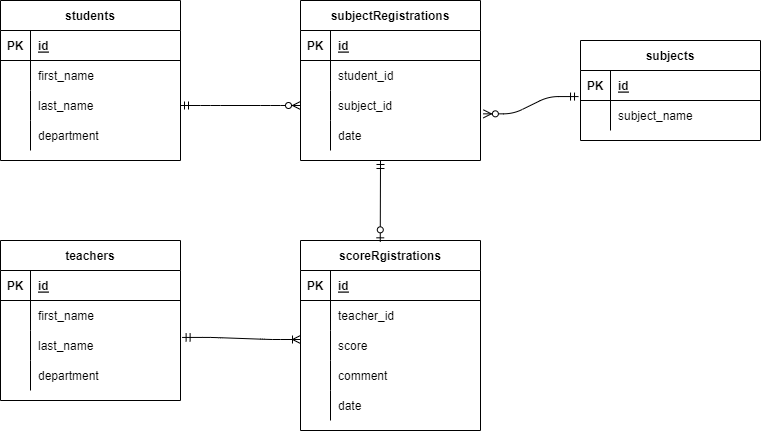

The diagram above was exported from draw.io. Its source (the exported page's mxGraphModel, read from the mxfile embedded in the PNG):
<mxGraphModel dx="233" dy="501" grid="1" gridSize="10" guides="1" tooltips="1" connect="1" arrows="1" fold="1" page="1" pageScale="1" pageWidth="827" pageHeight="1169" math="0" shadow="0">
  <root>
    <mxCell id="0" />
    <mxCell id="1" parent="0" />
    <mxCell id="34" value="students" style="shape=table;startSize=30;container=1;collapsible=1;childLayout=tableLayout;fixedRows=1;rowLines=0;fontStyle=1;align=center;resizeLast=1;" parent="1" vertex="1">
      <mxGeometry x="40" y="40" width="180" height="160" as="geometry" />
    </mxCell>
    <mxCell id="35" value="" style="shape=partialRectangle;collapsible=0;dropTarget=0;pointerEvents=0;fillColor=none;top=0;left=0;bottom=1;right=0;points=[[0,0.5],[1,0.5]];portConstraint=eastwest;" parent="34" vertex="1">
      <mxGeometry y="30" width="180" height="30" as="geometry" />
    </mxCell>
    <mxCell id="36" value="PK" style="shape=partialRectangle;connectable=0;fillColor=none;top=0;left=0;bottom=0;right=0;fontStyle=1;overflow=hidden;" parent="35" vertex="1">
      <mxGeometry width="30" height="30" as="geometry">
        <mxRectangle width="30" height="30" as="alternateBounds" />
      </mxGeometry>
    </mxCell>
    <mxCell id="37" value="id" style="shape=partialRectangle;connectable=0;fillColor=none;top=0;left=0;bottom=0;right=0;align=left;spacingLeft=6;fontStyle=5;overflow=hidden;" parent="35" vertex="1">
      <mxGeometry x="30" width="150" height="30" as="geometry">
        <mxRectangle width="150" height="30" as="alternateBounds" />
      </mxGeometry>
    </mxCell>
    <mxCell id="38" value="" style="shape=partialRectangle;collapsible=0;dropTarget=0;pointerEvents=0;fillColor=none;top=0;left=0;bottom=0;right=0;points=[[0,0.5],[1,0.5]];portConstraint=eastwest;" parent="34" vertex="1">
      <mxGeometry y="60" width="180" height="30" as="geometry" />
    </mxCell>
    <mxCell id="39" value="" style="shape=partialRectangle;connectable=0;fillColor=none;top=0;left=0;bottom=0;right=0;editable=1;overflow=hidden;" parent="38" vertex="1">
      <mxGeometry width="30" height="30" as="geometry">
        <mxRectangle width="30" height="30" as="alternateBounds" />
      </mxGeometry>
    </mxCell>
    <mxCell id="40" value="first_name" style="shape=partialRectangle;connectable=0;fillColor=none;top=0;left=0;bottom=0;right=0;align=left;spacingLeft=6;overflow=hidden;" parent="38" vertex="1">
      <mxGeometry x="30" width="150" height="30" as="geometry">
        <mxRectangle width="150" height="30" as="alternateBounds" />
      </mxGeometry>
    </mxCell>
    <mxCell id="41" value="" style="shape=partialRectangle;collapsible=0;dropTarget=0;pointerEvents=0;fillColor=none;top=0;left=0;bottom=0;right=0;points=[[0,0.5],[1,0.5]];portConstraint=eastwest;" parent="34" vertex="1">
      <mxGeometry y="90" width="180" height="30" as="geometry" />
    </mxCell>
    <mxCell id="42" value="" style="shape=partialRectangle;connectable=0;fillColor=none;top=0;left=0;bottom=0;right=0;editable=1;overflow=hidden;" parent="41" vertex="1">
      <mxGeometry width="30" height="30" as="geometry">
        <mxRectangle width="30" height="30" as="alternateBounds" />
      </mxGeometry>
    </mxCell>
    <mxCell id="43" value="last_name" style="shape=partialRectangle;connectable=0;fillColor=none;top=0;left=0;bottom=0;right=0;align=left;spacingLeft=6;overflow=hidden;" parent="41" vertex="1">
      <mxGeometry x="30" width="150" height="30" as="geometry">
        <mxRectangle width="150" height="30" as="alternateBounds" />
      </mxGeometry>
    </mxCell>
    <mxCell id="44" value="" style="shape=partialRectangle;collapsible=0;dropTarget=0;pointerEvents=0;fillColor=none;top=0;left=0;bottom=0;right=0;points=[[0,0.5],[1,0.5]];portConstraint=eastwest;" parent="34" vertex="1">
      <mxGeometry y="120" width="180" height="30" as="geometry" />
    </mxCell>
    <mxCell id="45" value="" style="shape=partialRectangle;connectable=0;fillColor=none;top=0;left=0;bottom=0;right=0;editable=1;overflow=hidden;" parent="44" vertex="1">
      <mxGeometry width="30" height="30" as="geometry">
        <mxRectangle width="30" height="30" as="alternateBounds" />
      </mxGeometry>
    </mxCell>
    <mxCell id="46" value="department" style="shape=partialRectangle;connectable=0;fillColor=none;top=0;left=0;bottom=0;right=0;align=left;spacingLeft=6;overflow=hidden;" parent="44" vertex="1">
      <mxGeometry x="30" width="150" height="30" as="geometry">
        <mxRectangle width="150" height="30" as="alternateBounds" />
      </mxGeometry>
    </mxCell>
    <mxCell id="47" value="subjects" style="shape=table;startSize=30;container=1;collapsible=1;childLayout=tableLayout;fixedRows=1;rowLines=0;fontStyle=1;align=center;resizeLast=1;" parent="1" vertex="1">
      <mxGeometry x="620" y="80" width="180" height="100" as="geometry" />
    </mxCell>
    <mxCell id="48" value="" style="shape=partialRectangle;collapsible=0;dropTarget=0;pointerEvents=0;fillColor=none;top=0;left=0;bottom=1;right=0;points=[[0,0.5],[1,0.5]];portConstraint=eastwest;" parent="47" vertex="1">
      <mxGeometry y="30" width="180" height="30" as="geometry" />
    </mxCell>
    <mxCell id="49" value="PK" style="shape=partialRectangle;connectable=0;fillColor=none;top=0;left=0;bottom=0;right=0;fontStyle=1;overflow=hidden;" parent="48" vertex="1">
      <mxGeometry width="30" height="30" as="geometry">
        <mxRectangle width="30" height="30" as="alternateBounds" />
      </mxGeometry>
    </mxCell>
    <mxCell id="50" value="id" style="shape=partialRectangle;connectable=0;fillColor=none;top=0;left=0;bottom=0;right=0;align=left;spacingLeft=6;fontStyle=5;overflow=hidden;" parent="48" vertex="1">
      <mxGeometry x="30" width="150" height="30" as="geometry">
        <mxRectangle width="150" height="30" as="alternateBounds" />
      </mxGeometry>
    </mxCell>
    <mxCell id="51" value="" style="shape=partialRectangle;collapsible=0;dropTarget=0;pointerEvents=0;fillColor=none;top=0;left=0;bottom=0;right=0;points=[[0,0.5],[1,0.5]];portConstraint=eastwest;" parent="47" vertex="1">
      <mxGeometry y="60" width="180" height="30" as="geometry" />
    </mxCell>
    <mxCell id="52" value="" style="shape=partialRectangle;connectable=0;fillColor=none;top=0;left=0;bottom=0;right=0;editable=1;overflow=hidden;" parent="51" vertex="1">
      <mxGeometry width="30" height="30" as="geometry">
        <mxRectangle width="30" height="30" as="alternateBounds" />
      </mxGeometry>
    </mxCell>
    <mxCell id="53" value="subject_name" style="shape=partialRectangle;connectable=0;fillColor=none;top=0;left=0;bottom=0;right=0;align=left;spacingLeft=6;overflow=hidden;" parent="51" vertex="1">
      <mxGeometry x="30" width="150" height="30" as="geometry">
        <mxRectangle width="150" height="30" as="alternateBounds" />
      </mxGeometry>
    </mxCell>
    <mxCell id="65" value="teachers" style="shape=table;startSize=30;container=1;collapsible=1;childLayout=tableLayout;fixedRows=1;rowLines=0;fontStyle=1;align=center;resizeLast=1;" parent="1" vertex="1">
      <mxGeometry x="40" y="280" width="180" height="160" as="geometry" />
    </mxCell>
    <mxCell id="66" value="" style="shape=partialRectangle;collapsible=0;dropTarget=0;pointerEvents=0;fillColor=none;top=0;left=0;bottom=1;right=0;points=[[0,0.5],[1,0.5]];portConstraint=eastwest;" parent="65" vertex="1">
      <mxGeometry y="30" width="180" height="30" as="geometry" />
    </mxCell>
    <mxCell id="67" value="PK" style="shape=partialRectangle;connectable=0;fillColor=none;top=0;left=0;bottom=0;right=0;fontStyle=1;overflow=hidden;" parent="66" vertex="1">
      <mxGeometry width="30" height="30" as="geometry">
        <mxRectangle width="30" height="30" as="alternateBounds" />
      </mxGeometry>
    </mxCell>
    <mxCell id="68" value="id" style="shape=partialRectangle;connectable=0;fillColor=none;top=0;left=0;bottom=0;right=0;align=left;spacingLeft=6;fontStyle=5;overflow=hidden;" parent="66" vertex="1">
      <mxGeometry x="30" width="150" height="30" as="geometry">
        <mxRectangle width="150" height="30" as="alternateBounds" />
      </mxGeometry>
    </mxCell>
    <mxCell id="69" value="" style="shape=partialRectangle;collapsible=0;dropTarget=0;pointerEvents=0;fillColor=none;top=0;left=0;bottom=0;right=0;points=[[0,0.5],[1,0.5]];portConstraint=eastwest;" parent="65" vertex="1">
      <mxGeometry y="60" width="180" height="30" as="geometry" />
    </mxCell>
    <mxCell id="70" value="" style="shape=partialRectangle;connectable=0;fillColor=none;top=0;left=0;bottom=0;right=0;editable=1;overflow=hidden;" parent="69" vertex="1">
      <mxGeometry width="30" height="30" as="geometry">
        <mxRectangle width="30" height="30" as="alternateBounds" />
      </mxGeometry>
    </mxCell>
    <mxCell id="71" value="first_name" style="shape=partialRectangle;connectable=0;fillColor=none;top=0;left=0;bottom=0;right=0;align=left;spacingLeft=6;overflow=hidden;" parent="69" vertex="1">
      <mxGeometry x="30" width="150" height="30" as="geometry">
        <mxRectangle width="150" height="30" as="alternateBounds" />
      </mxGeometry>
    </mxCell>
    <mxCell id="72" value="" style="shape=partialRectangle;collapsible=0;dropTarget=0;pointerEvents=0;fillColor=none;top=0;left=0;bottom=0;right=0;points=[[0,0.5],[1,0.5]];portConstraint=eastwest;" parent="65" vertex="1">
      <mxGeometry y="90" width="180" height="30" as="geometry" />
    </mxCell>
    <mxCell id="73" value="" style="shape=partialRectangle;connectable=0;fillColor=none;top=0;left=0;bottom=0;right=0;editable=1;overflow=hidden;" parent="72" vertex="1">
      <mxGeometry width="30" height="30" as="geometry">
        <mxRectangle width="30" height="30" as="alternateBounds" />
      </mxGeometry>
    </mxCell>
    <mxCell id="74" value="last_name" style="shape=partialRectangle;connectable=0;fillColor=none;top=0;left=0;bottom=0;right=0;align=left;spacingLeft=6;overflow=hidden;" parent="72" vertex="1">
      <mxGeometry x="30" width="150" height="30" as="geometry">
        <mxRectangle width="150" height="30" as="alternateBounds" />
      </mxGeometry>
    </mxCell>
    <mxCell id="75" value="" style="shape=partialRectangle;collapsible=0;dropTarget=0;pointerEvents=0;fillColor=none;top=0;left=0;bottom=0;right=0;points=[[0,0.5],[1,0.5]];portConstraint=eastwest;" parent="65" vertex="1">
      <mxGeometry y="120" width="180" height="30" as="geometry" />
    </mxCell>
    <mxCell id="76" value="" style="shape=partialRectangle;connectable=0;fillColor=none;top=0;left=0;bottom=0;right=0;editable=1;overflow=hidden;" parent="75" vertex="1">
      <mxGeometry width="30" height="30" as="geometry">
        <mxRectangle width="30" height="30" as="alternateBounds" />
      </mxGeometry>
    </mxCell>
    <mxCell id="77" value="department" style="shape=partialRectangle;connectable=0;fillColor=none;top=0;left=0;bottom=0;right=0;align=left;spacingLeft=6;overflow=hidden;" parent="75" vertex="1">
      <mxGeometry x="30" width="150" height="30" as="geometry">
        <mxRectangle width="150" height="30" as="alternateBounds" />
      </mxGeometry>
    </mxCell>
    <mxCell id="78" value="subjectRegistrations" style="shape=table;startSize=30;container=1;collapsible=1;childLayout=tableLayout;fixedRows=1;rowLines=0;fontStyle=1;align=center;resizeLast=1;" parent="1" vertex="1">
      <mxGeometry x="340" y="40" width="180" height="160" as="geometry" />
    </mxCell>
    <mxCell id="79" value="" style="shape=partialRectangle;collapsible=0;dropTarget=0;pointerEvents=0;fillColor=none;top=0;left=0;bottom=1;right=0;points=[[0,0.5],[1,0.5]];portConstraint=eastwest;" parent="78" vertex="1">
      <mxGeometry y="30" width="180" height="30" as="geometry" />
    </mxCell>
    <mxCell id="80" value="PK" style="shape=partialRectangle;connectable=0;fillColor=none;top=0;left=0;bottom=0;right=0;fontStyle=1;overflow=hidden;" parent="79" vertex="1">
      <mxGeometry width="30" height="30" as="geometry">
        <mxRectangle width="30" height="30" as="alternateBounds" />
      </mxGeometry>
    </mxCell>
    <mxCell id="81" value="id" style="shape=partialRectangle;connectable=0;fillColor=none;top=0;left=0;bottom=0;right=0;align=left;spacingLeft=6;fontStyle=5;overflow=hidden;" parent="79" vertex="1">
      <mxGeometry x="30" width="150" height="30" as="geometry">
        <mxRectangle width="150" height="30" as="alternateBounds" />
      </mxGeometry>
    </mxCell>
    <mxCell id="82" value="" style="shape=partialRectangle;collapsible=0;dropTarget=0;pointerEvents=0;fillColor=none;top=0;left=0;bottom=0;right=0;points=[[0,0.5],[1,0.5]];portConstraint=eastwest;" parent="78" vertex="1">
      <mxGeometry y="60" width="180" height="30" as="geometry" />
    </mxCell>
    <mxCell id="83" value="" style="shape=partialRectangle;connectable=0;fillColor=none;top=0;left=0;bottom=0;right=0;editable=1;overflow=hidden;" parent="82" vertex="1">
      <mxGeometry width="30" height="30" as="geometry">
        <mxRectangle width="30" height="30" as="alternateBounds" />
      </mxGeometry>
    </mxCell>
    <mxCell id="84" value="student_id" style="shape=partialRectangle;connectable=0;fillColor=none;top=0;left=0;bottom=0;right=0;align=left;spacingLeft=6;overflow=hidden;" parent="82" vertex="1">
      <mxGeometry x="30" width="150" height="30" as="geometry">
        <mxRectangle width="150" height="30" as="alternateBounds" />
      </mxGeometry>
    </mxCell>
    <mxCell id="85" value="" style="shape=partialRectangle;collapsible=0;dropTarget=0;pointerEvents=0;fillColor=none;top=0;left=0;bottom=0;right=0;points=[[0,0.5],[1,0.5]];portConstraint=eastwest;" parent="78" vertex="1">
      <mxGeometry y="90" width="180" height="30" as="geometry" />
    </mxCell>
    <mxCell id="86" value="" style="shape=partialRectangle;connectable=0;fillColor=none;top=0;left=0;bottom=0;right=0;editable=1;overflow=hidden;" parent="85" vertex="1">
      <mxGeometry width="30" height="30" as="geometry">
        <mxRectangle width="30" height="30" as="alternateBounds" />
      </mxGeometry>
    </mxCell>
    <mxCell id="87" value="subject_id" style="shape=partialRectangle;connectable=0;fillColor=none;top=0;left=0;bottom=0;right=0;align=left;spacingLeft=6;overflow=hidden;" parent="85" vertex="1">
      <mxGeometry x="30" width="150" height="30" as="geometry">
        <mxRectangle width="150" height="30" as="alternateBounds" />
      </mxGeometry>
    </mxCell>
    <mxCell id="101" value="" style="shape=partialRectangle;collapsible=0;dropTarget=0;pointerEvents=0;fillColor=none;top=0;left=0;bottom=0;right=0;points=[[0,0.5],[1,0.5]];portConstraint=eastwest;" parent="78" vertex="1">
      <mxGeometry y="120" width="180" height="30" as="geometry" />
    </mxCell>
    <mxCell id="102" value="" style="shape=partialRectangle;connectable=0;fillColor=none;top=0;left=0;bottom=0;right=0;editable=1;overflow=hidden;" parent="101" vertex="1">
      <mxGeometry width="30" height="30" as="geometry">
        <mxRectangle width="30" height="30" as="alternateBounds" />
      </mxGeometry>
    </mxCell>
    <mxCell id="103" value="date" style="shape=partialRectangle;connectable=0;fillColor=none;top=0;left=0;bottom=0;right=0;align=left;spacingLeft=6;overflow=hidden;" parent="101" vertex="1">
      <mxGeometry x="30" width="150" height="30" as="geometry">
        <mxRectangle width="150" height="30" as="alternateBounds" />
      </mxGeometry>
    </mxCell>
    <mxCell id="124" value="" style="edgeStyle=entityRelationEdgeStyle;fontSize=12;html=1;endArrow=ERzeroToMany;startArrow=ERmandOne;exitX=1;exitY=0.5;exitDx=0;exitDy=0;entryX=0;entryY=0.5;entryDx=0;entryDy=0;" parent="1" source="41" target="85" edge="1">
      <mxGeometry width="100" height="100" relative="1" as="geometry">
        <mxPoint x="390" y="50" as="sourcePoint" />
        <mxPoint x="490" y="-50" as="targetPoint" />
      </mxGeometry>
    </mxCell>
    <mxCell id="130" value="" style="edgeStyle=entityRelationEdgeStyle;fontSize=12;html=1;endArrow=ERzeroToMany;startArrow=ERmandOne;exitX=-0.011;exitY=-0.131;exitDx=0;exitDy=0;entryX=1.016;entryY=0.778;entryDx=0;entryDy=0;exitPerimeter=0;entryPerimeter=0;" parent="1" source="51" target="85" edge="1">
      <mxGeometry width="100" height="100" relative="1" as="geometry">
        <mxPoint x="230" y="155" as="sourcePoint" />
        <mxPoint x="350" y="155" as="targetPoint" />
      </mxGeometry>
    </mxCell>
    <mxCell id="131" value="" style="edgeStyle=entityRelationEdgeStyle;fontSize=12;html=1;endArrow=ERoneToMany;startArrow=ERmandOne;exitX=1.009;exitY=0.231;exitDx=0;exitDy=0;exitPerimeter=0;" parent="1" source="72" edge="1">
      <mxGeometry width="100" height="100" relative="1" as="geometry">
        <mxPoint x="700" y="320" as="sourcePoint" />
        <mxPoint x="340" y="379" as="targetPoint" />
      </mxGeometry>
    </mxCell>
    <mxCell id="132" value="scoreRgistrations" style="shape=table;startSize=30;container=1;collapsible=1;childLayout=tableLayout;fixedRows=1;rowLines=0;fontStyle=1;align=center;resizeLast=1;" vertex="1" parent="1">
      <mxGeometry x="340" y="280" width="180" height="190" as="geometry" />
    </mxCell>
    <mxCell id="133" value="" style="shape=partialRectangle;collapsible=0;dropTarget=0;pointerEvents=0;fillColor=none;top=0;left=0;bottom=1;right=0;points=[[0,0.5],[1,0.5]];portConstraint=eastwest;" vertex="1" parent="132">
      <mxGeometry y="30" width="180" height="30" as="geometry" />
    </mxCell>
    <mxCell id="134" value="PK" style="shape=partialRectangle;connectable=0;fillColor=none;top=0;left=0;bottom=0;right=0;fontStyle=1;overflow=hidden;" vertex="1" parent="133">
      <mxGeometry width="30" height="30" as="geometry">
        <mxRectangle width="30" height="30" as="alternateBounds" />
      </mxGeometry>
    </mxCell>
    <mxCell id="135" value="id" style="shape=partialRectangle;connectable=0;fillColor=none;top=0;left=0;bottom=0;right=0;align=left;spacingLeft=6;fontStyle=5;overflow=hidden;" vertex="1" parent="133">
      <mxGeometry x="30" width="150" height="30" as="geometry">
        <mxRectangle width="150" height="30" as="alternateBounds" />
      </mxGeometry>
    </mxCell>
    <mxCell id="148" value="" style="shape=partialRectangle;collapsible=0;dropTarget=0;pointerEvents=0;fillColor=none;top=0;left=0;bottom=0;right=0;points=[[0,0.5],[1,0.5]];portConstraint=eastwest;" vertex="1" parent="132">
      <mxGeometry y="60" width="180" height="30" as="geometry" />
    </mxCell>
    <mxCell id="149" value="" style="shape=partialRectangle;connectable=0;fillColor=none;top=0;left=0;bottom=0;right=0;editable=1;overflow=hidden;" vertex="1" parent="148">
      <mxGeometry width="30" height="30" as="geometry">
        <mxRectangle width="30" height="30" as="alternateBounds" />
      </mxGeometry>
    </mxCell>
    <mxCell id="150" value="teacher_id" style="shape=partialRectangle;connectable=0;fillColor=none;top=0;left=0;bottom=0;right=0;align=left;spacingLeft=6;overflow=hidden;" vertex="1" parent="148">
      <mxGeometry x="30" width="150" height="30" as="geometry">
        <mxRectangle width="150" height="30" as="alternateBounds" />
      </mxGeometry>
    </mxCell>
    <mxCell id="145" value="" style="shape=partialRectangle;collapsible=0;dropTarget=0;pointerEvents=0;fillColor=none;top=0;left=0;bottom=0;right=0;points=[[0,0.5],[1,0.5]];portConstraint=eastwest;" vertex="1" parent="132">
      <mxGeometry y="90" width="180" height="30" as="geometry" />
    </mxCell>
    <mxCell id="146" value="" style="shape=partialRectangle;connectable=0;fillColor=none;top=0;left=0;bottom=0;right=0;editable=1;overflow=hidden;" vertex="1" parent="145">
      <mxGeometry width="30" height="30" as="geometry">
        <mxRectangle width="30" height="30" as="alternateBounds" />
      </mxGeometry>
    </mxCell>
    <mxCell id="147" value="score" style="shape=partialRectangle;connectable=0;fillColor=none;top=0;left=0;bottom=0;right=0;align=left;spacingLeft=6;overflow=hidden;" vertex="1" parent="145">
      <mxGeometry x="30" width="150" height="30" as="geometry">
        <mxRectangle width="150" height="30" as="alternateBounds" />
      </mxGeometry>
    </mxCell>
    <mxCell id="151" value="" style="shape=partialRectangle;collapsible=0;dropTarget=0;pointerEvents=0;fillColor=none;top=0;left=0;bottom=0;right=0;points=[[0,0.5],[1,0.5]];portConstraint=eastwest;" vertex="1" parent="132">
      <mxGeometry y="120" width="180" height="30" as="geometry" />
    </mxCell>
    <mxCell id="152" value="" style="shape=partialRectangle;connectable=0;fillColor=none;top=0;left=0;bottom=0;right=0;editable=1;overflow=hidden;" vertex="1" parent="151">
      <mxGeometry width="30" height="30" as="geometry">
        <mxRectangle width="30" height="30" as="alternateBounds" />
      </mxGeometry>
    </mxCell>
    <mxCell id="153" value="comment" style="shape=partialRectangle;connectable=0;fillColor=none;top=0;left=0;bottom=0;right=0;align=left;spacingLeft=6;overflow=hidden;" vertex="1" parent="151">
      <mxGeometry x="30" width="150" height="30" as="geometry">
        <mxRectangle width="150" height="30" as="alternateBounds" />
      </mxGeometry>
    </mxCell>
    <mxCell id="142" value="" style="shape=partialRectangle;collapsible=0;dropTarget=0;pointerEvents=0;fillColor=none;top=0;left=0;bottom=0;right=0;points=[[0,0.5],[1,0.5]];portConstraint=eastwest;" vertex="1" parent="132">
      <mxGeometry y="150" width="180" height="30" as="geometry" />
    </mxCell>
    <mxCell id="143" value="" style="shape=partialRectangle;connectable=0;fillColor=none;top=0;left=0;bottom=0;right=0;editable=1;overflow=hidden;" vertex="1" parent="142">
      <mxGeometry width="30" height="30" as="geometry">
        <mxRectangle width="30" height="30" as="alternateBounds" />
      </mxGeometry>
    </mxCell>
    <mxCell id="144" value="date" style="shape=partialRectangle;connectable=0;fillColor=none;top=0;left=0;bottom=0;right=0;align=left;spacingLeft=6;overflow=hidden;" vertex="1" parent="142">
      <mxGeometry x="30" width="150" height="30" as="geometry">
        <mxRectangle width="150" height="30" as="alternateBounds" />
      </mxGeometry>
    </mxCell>
    <mxCell id="154" value="" style="fontSize=12;html=1;endArrow=ERzeroToOne;startArrow=ERmandOne;entryX=0.443;entryY=0.007;entryDx=0;entryDy=0;entryPerimeter=0;" edge="1" parent="1" target="132">
      <mxGeometry width="100" height="100" relative="1" as="geometry">
        <mxPoint x="420" y="200" as="sourcePoint" />
        <mxPoint x="480" y="190" as="targetPoint" />
      </mxGeometry>
    </mxCell>
  </root>
</mxGraphModel>